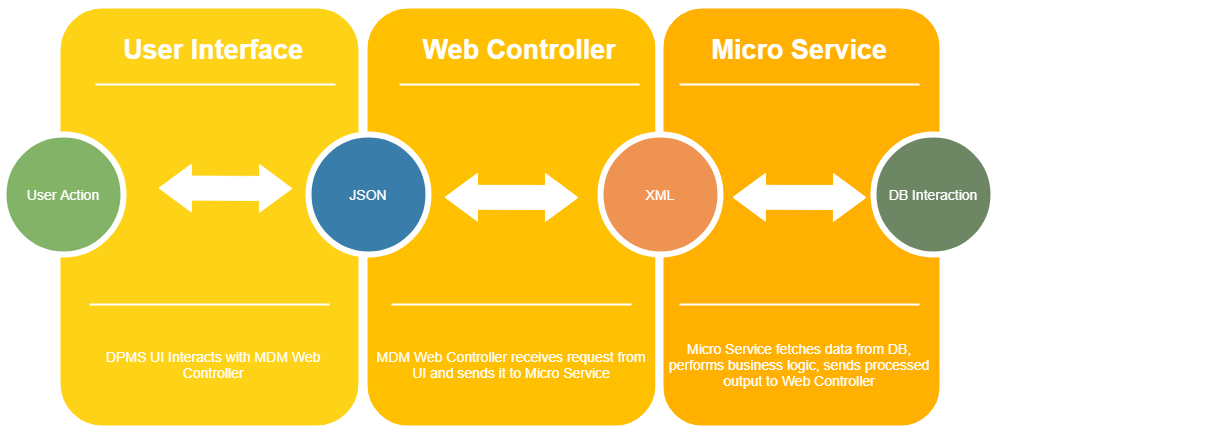

The diagram above was exported from draw.io. Its source (the exported page's mxGraphModel, read from the mxfile embedded in the PNG):
<mxGraphModel dx="868" dy="393" grid="1" gridSize="10" guides="1" tooltips="1" connect="1" arrows="1" fold="1" page="1" pageScale="1.5" pageWidth="1169" pageHeight="826" background="none" math="0" shadow="0">
  <root>
    <mxCell id="0" />
    <mxCell id="1" parent="0" />
    <mxCell id="60da8b9f42644d3a-2" value="" style="whiteSpace=wrap;html=1;rounded=1;shadow=0;strokeWidth=8;fontSize=20;align=center;fillColor=#FED217;strokeColor=#FFFFFF;" parent="1" vertex="1">
      <mxGeometry x="273" y="410" width="306" height="425" as="geometry" />
    </mxCell>
    <mxCell id="60da8b9f42644d3a-3" value="User Interface" style="text;html=1;strokeColor=none;fillColor=none;align=center;verticalAlign=middle;whiteSpace=wrap;rounded=0;shadow=0;fontSize=27;fontColor=#FFFFFF;fontStyle=1" parent="1" vertex="1">
      <mxGeometry x="290" y="425" width="280" height="60" as="geometry" />
    </mxCell>
    <mxCell id="60da8b9f42644d3a-4" value="DPMS UI Interacts with MDM Web Controller" style="text;html=1;strokeColor=none;fillColor=none;align=center;verticalAlign=middle;whiteSpace=wrap;rounded=0;shadow=0;fontSize=14;fontColor=#FFFFFF;" parent="1" vertex="1">
      <mxGeometry x="290" y="725" width="280" height="90" as="geometry" />
    </mxCell>
    <mxCell id="60da8b9f42644d3a-6" value="" style="line;strokeWidth=2;html=1;rounded=0;shadow=0;fontSize=27;align=center;fillColor=none;strokeColor=#FFFFFF;" parent="1" vertex="1">
      <mxGeometry x="312" y="485" width="240" height="10" as="geometry" />
    </mxCell>
    <mxCell id="60da8b9f42644d3a-7" value="" style="line;strokeWidth=2;html=1;rounded=0;shadow=0;fontSize=27;align=center;fillColor=none;strokeColor=#FFFFFF;" parent="1" vertex="1">
      <mxGeometry x="306" y="705" width="240" height="10" as="geometry" />
    </mxCell>
    <mxCell id="60da8b9f42644d3a-17" value="" style="whiteSpace=wrap;html=1;rounded=1;shadow=0;strokeWidth=8;fontSize=20;align=center;fillColor=#FFC001;strokeColor=#FFFFFF;" parent="1" vertex="1">
      <mxGeometry x="580" y="410" width="296" height="425" as="geometry" />
    </mxCell>
    <mxCell id="60da8b9f42644d3a-18" value="Web Controller" style="text;html=1;strokeColor=none;fillColor=none;align=center;verticalAlign=middle;whiteSpace=wrap;rounded=0;shadow=0;fontSize=27;fontColor=#FFFFFF;fontStyle=1" parent="1" vertex="1">
      <mxGeometry x="596" y="425" width="280" height="60" as="geometry" />
    </mxCell>
    <mxCell id="60da8b9f42644d3a-19" value="MDM Web Controller receives request from UI and sends it to Micro Service" style="text;html=1;strokeColor=none;fillColor=none;align=center;verticalAlign=middle;whiteSpace=wrap;rounded=0;shadow=0;fontSize=14;fontColor=#FFFFFF;" parent="1" vertex="1">
      <mxGeometry x="588" y="725" width="280" height="90" as="geometry" />
    </mxCell>
    <mxCell id="60da8b9f42644d3a-20" value="" style="line;strokeWidth=2;html=1;rounded=0;shadow=0;fontSize=27;align=center;fillColor=none;strokeColor=#FFFFFF;" parent="1" vertex="1">
      <mxGeometry x="616" y="485" width="240" height="10" as="geometry" />
    </mxCell>
    <mxCell id="60da8b9f42644d3a-21" value="" style="line;strokeWidth=2;html=1;rounded=0;shadow=0;fontSize=27;align=center;fillColor=none;strokeColor=#FFFFFF;" parent="1" vertex="1">
      <mxGeometry x="608" y="705" width="240" height="10" as="geometry" />
    </mxCell>
    <mxCell id="60da8b9f42644d3a-22" value="JSON" style="ellipse;whiteSpace=wrap;html=1;rounded=0;shadow=0;strokeWidth=6;fontSize=14;align=center;fillColor=#397DAA;strokeColor=#FFFFFF;fontColor=#FFFFFF;" parent="1" vertex="1">
      <mxGeometry x="525" y="540" width="120" height="120" as="geometry" />
    </mxCell>
    <mxCell id="60da8b9f42644d3a-24" value="" style="whiteSpace=wrap;html=1;rounded=1;shadow=0;strokeWidth=8;fontSize=20;align=center;fillColor=#FFB001;strokeColor=#FFFFFF;" parent="1" vertex="1">
      <mxGeometry x="876" y="410" width="284" height="425" as="geometry" />
    </mxCell>
    <mxCell id="60da8b9f42644d3a-25" value="Micro Service" style="text;html=1;strokeColor=none;fillColor=none;align=center;verticalAlign=middle;whiteSpace=wrap;rounded=0;shadow=0;fontSize=27;fontColor=#FFFFFF;fontStyle=1" parent="1" vertex="1">
      <mxGeometry x="876" y="425" width="280" height="60" as="geometry" />
    </mxCell>
    <mxCell id="60da8b9f42644d3a-26" value="Micro Service fetches data from DB, performs business logic, sends processed output to Web Controller" style="text;html=1;strokeColor=none;fillColor=none;align=center;verticalAlign=middle;whiteSpace=wrap;rounded=0;shadow=0;fontSize=14;fontColor=#FFFFFF;" parent="1" vertex="1">
      <mxGeometry x="876" y="725" width="280" height="90" as="geometry" />
    </mxCell>
    <mxCell id="60da8b9f42644d3a-27" value="" style="line;strokeWidth=2;html=1;rounded=0;shadow=0;fontSize=27;align=center;fillColor=none;strokeColor=#FFFFFF;" parent="1" vertex="1">
      <mxGeometry x="896" y="485" width="240" height="10" as="geometry" />
    </mxCell>
    <mxCell id="60da8b9f42644d3a-28" value="" style="line;strokeWidth=2;html=1;rounded=0;shadow=0;fontSize=27;align=center;fillColor=none;strokeColor=#FFFFFF;" parent="1" vertex="1">
      <mxGeometry x="896" y="705" width="240" height="10" as="geometry" />
    </mxCell>
    <mxCell id="60da8b9f42644d3a-29" value="XML" style="ellipse;whiteSpace=wrap;html=1;rounded=0;shadow=0;strokeWidth=6;fontSize=14;align=center;fillColor=#EF9353;strokeColor=#FFFFFF;fontColor=#FFFFFF;" parent="1" vertex="1">
      <mxGeometry x="817" y="540" width="120" height="120" as="geometry" />
    </mxCell>
    <mxCell id="60da8b9f42644d3a-32" value="DELIGHT" style="text;html=1;strokeColor=none;fillColor=none;align=center;verticalAlign=middle;whiteSpace=wrap;rounded=0;shadow=0;fontSize=27;fontColor=#FFFFFF;fontStyle=1" parent="1" vertex="1">
      <mxGeometry x="1156" y="425" width="280" height="60" as="geometry" />
    </mxCell>
    <mxCell id="60da8b9f42644d3a-33" value="Events&lt;div&gt;Social Inbox&lt;/div&gt;&lt;div&gt;Smart Content&lt;/div&gt;" style="text;html=1;strokeColor=none;fillColor=none;align=center;verticalAlign=middle;whiteSpace=wrap;rounded=0;shadow=0;fontSize=14;fontColor=#FFFFFF;" parent="1" vertex="1">
      <mxGeometry x="1156" y="725" width="280" height="90" as="geometry" />
    </mxCell>
    <mxCell id="60da8b9f42644d3a-34" value="" style="line;strokeWidth=2;html=1;rounded=0;shadow=0;fontSize=27;align=center;fillColor=none;strokeColor=#FFFFFF;" parent="1" vertex="1">
      <mxGeometry x="1176" y="485" width="240" height="10" as="geometry" />
    </mxCell>
    <mxCell id="60da8b9f42644d3a-35" value="" style="line;strokeWidth=2;html=1;rounded=0;shadow=0;fontSize=27;align=center;fillColor=none;strokeColor=#FFFFFF;" parent="1" vertex="1">
      <mxGeometry x="1176" y="705" width="240" height="10" as="geometry" />
    </mxCell>
    <mxCell id="ldXiy_gWpjT5070gcBsB-8" value="" style="shape=flexArrow;endArrow=classic;startArrow=classic;html=1;startWidth=23;startSize=10.51;endWidth=23;endSize=10.51;width=24;strokeColor=#ffffff;fillColor=#FFFFFF;exitX=0;exitY=0;exitDx=0;exitDy=12;exitPerimeter=0;" edge="1" parent="1">
      <mxGeometry width="100" height="100" relative="1" as="geometry">
        <mxPoint x="661" y="602.75" as="sourcePoint" />
        <mxPoint x="795" y="603" as="targetPoint" />
      </mxGeometry>
    </mxCell>
    <mxCell id="ldXiy_gWpjT5070gcBsB-10" value="&lt;font color=&quot;#ffffff&quot;&gt;User Action&lt;/font&gt;" style="ellipse;whiteSpace=wrap;html=1;rounded=0;shadow=0;strokeWidth=6;fontSize=14;align=center;fillColor=#82B366;strokeColor=#ffffff;" vertex="1" parent="1">
      <mxGeometry x="220" y="540" width="120" height="120" as="geometry" />
    </mxCell>
    <mxCell id="ldXiy_gWpjT5070gcBsB-11" value="" style="shape=flexArrow;endArrow=classic;startArrow=classic;html=1;startWidth=23;startSize=10.51;endWidth=23;endSize=10.51;width=24;strokeColor=#ffffff;fillColor=#FFFFFF;exitX=0;exitY=0;exitDx=0;exitDy=12;exitPerimeter=0;" edge="1" parent="1">
      <mxGeometry width="100" height="100" relative="1" as="geometry">
        <mxPoint x="375" y="593.5" as="sourcePoint" />
        <mxPoint x="509" y="594" as="targetPoint" />
      </mxGeometry>
    </mxCell>
    <mxCell id="ldXiy_gWpjT5070gcBsB-12" value="DB Interaction" style="ellipse;whiteSpace=wrap;html=1;rounded=0;shadow=0;strokeWidth=6;fontSize=14;align=center;fillColor=#6d8764;fontColor=#ffffff;strokeColor=#ffffff;" vertex="1" parent="1">
      <mxGeometry x="1090" y="540" width="120" height="120" as="geometry" />
    </mxCell>
    <mxCell id="ldXiy_gWpjT5070gcBsB-13" value="" style="shape=flexArrow;endArrow=classic;startArrow=classic;html=1;startWidth=23;startSize=10.51;endWidth=23;endSize=10.51;width=24;strokeColor=#ffffff;fillColor=#FFFFFF;exitX=0;exitY=0;exitDx=0;exitDy=12;exitPerimeter=0;" edge="1" parent="1">
      <mxGeometry width="100" height="100" relative="1" as="geometry">
        <mxPoint x="949" y="602.75" as="sourcePoint" />
        <mxPoint x="1083" y="603" as="targetPoint" />
      </mxGeometry>
    </mxCell>
  </root>
</mxGraphModel>